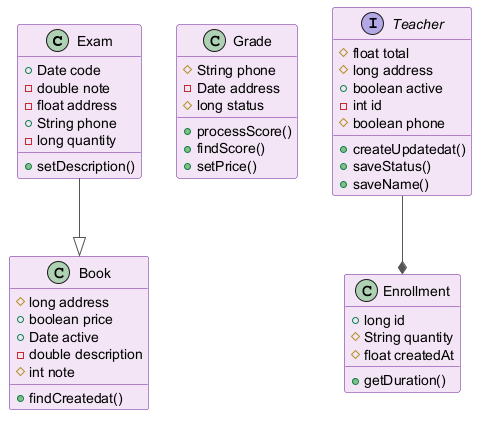

The diagram above was rendered by PlantUML. Its source (embedded in the PNG):
@startuml
skinparam backgroundColor #FFFFFF
skinparam classBackgroundColor #F3E5F5
skinparam classBorderColor #6A1B9A
skinparam ArrowColor #555555
class Exam {
  +Date code
  -double note
  -float address
  +String phone
  -long quantity
  +setDescription()
}
class Book {
  #long address
  +boolean price
  +Date active
  -double description
  #int note
  +findCreatedat()
}
class Grade {
  #String phone
  -Date address
  #long status
  +processScore()
  +findScore()
  +setPrice()
}
class Enrollment {
  +long id
  #String quantity
  #float createdAt
  +getDuration()
}
interface Teacher {
  #float total
  #long address
  +boolean active
  -int id
  #boolean phone
  +createUpdatedat()
  +saveStatus()
  +saveName()
}
Exam --|> Book
Teacher --* Enrollment
@enduml